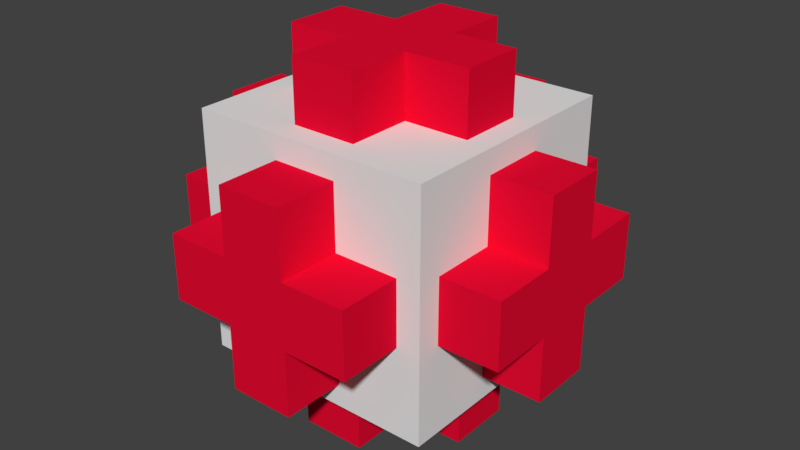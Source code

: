 # Source: PotenciadorVida.blend  (saved by Blender 2.79.0; exported with 4.5.12 LTS)
import bpy
from mathutils import Matrix  # noqa: F401  (used for matrix-valued properties, if any)

bpy.ops.wm.read_factory_settings(use_empty=True)
scene = bpy.context.scene
scene.name = 'Scene'

# ---- collections
col_collection_1 = bpy.data.collections.new('Collection 1'); scene.collection.children.link(col_collection_1)

# ---- materials (node trees are filled in below, after node groups)
mat_material_001 = bpy.data.materials.new('Material.001')
mat_material_001.alpha_threshold = 0.0
mat_material_001.use_transparent_shadow = False
mat_material_001.roughness = 0.5
mat_material = bpy.data.materials.new('Material')
mat_material.alpha_threshold = 0.0
mat_material.use_transparent_shadow = False
mat_material.diffuse_color = (0.8, 0.003582, 0.03212, 1.0)
mat_material.roughness = 0.5

# ---- material node trees

# ---- world
world_world = bpy.data.worlds.new('World'); scene.world = world_world
world_world.color = (0.05088, 0.05088, 0.05088)
world_world.use_sun_shadow = False
world_world.sun_shadow_jitter_overblur = 0.0
world_world.cycles.sampling_method = 'MANUAL'

# ---- meshes
me_cube = bpy.data.meshes.new('Cube')
me_cube.from_pydata([(-1.0, -1.0, -1.0), (-1.0, -1.0, 1.0), (-1.0, 1.0, -1.0), (-1.0, 1.0, 1.0), (1.0, -1.0, -1.0), (1.0, -1.0, 1.0), (1.0, 1.0, -1.0), (1.0, 1.0, 1.0)], [], [(0, 1, 3, 2), (2, 3, 7, 6), (6, 7, 5, 4), (4, 5, 1, 0), (2, 6, 4, 0), (7, 3, 1, 5)])
me_cube.materials.append(mat_material_001)
me_cube.use_remesh_preserve_volume = False
me_cube.use_remesh_preserve_attributes = False
me_cube.use_mirror_vertex_groups = False
me_cube.update()
me_cube_001 = bpy.data.meshes.new('Cube.001')
me_cube_001.from_pydata([(0.6, 0.2, 0.6), (0.6, -0.2, 0.6), (0.2, 0.6, 0.6), (0.2, 0.2, 0.6), (0.2, -0.2, 0.6), (0.2, -0.6, 0.6), (-0.2, 0.6, 0.6), (-0.2, 0.2, 0.6), (-0.2, -0.2, 0.6), (-0.2, -0.6, 0.6), (-0.6, 0.2, 0.6), (-0.6, -0.2, 0.6), (-0.6, 0.2, -0.6), (-0.6, -0.2, -0.6), (-0.2, 0.6, -0.6), (-0.2, 0.2, -0.6), (-0.2, -0.2, -0.6), (-0.2, -0.6, -0.6), (0.2, 0.6, -0.6), (0.2, 0.2, -0.6), (0.2, -0.2, -0.6), (0.2, -0.6, -0.6), (-0.2, -0.2, 0.2), (0.6, 0.2, -0.6), (0.6, -0.2, -0.6), (0.2, -0.2, 0.2), (0.6, 0.2, 1.12), (0.6, -0.2, 1.12), (0.2, 0.6, 1.12), (0.2, 0.2, 1.12), (0.2, -0.2, 1.12), (0.2, -0.6, 1.12), (-0.2, 0.6, 1.12), (-0.2, 0.2, 1.12), (-0.2, -0.2, 1.12), (-0.2, -0.6, 1.12), (-0.6, 0.2, 1.12), (-0.6, -0.2, 1.12), (-0.6, 0.2, -1.12), (-0.6, -0.2, -1.12), (-0.2, 0.6, -1.12), (-0.2, 0.2, -1.12), (-0.2, -0.2, -1.12), (-0.2, -0.6, -1.12), (0.2, 0.6, -1.12), (0.2, 0.2, -1.12), (0.2, -0.2, -1.12), (0.2, -0.6, -1.12), (0.6, 0.2, -1.12), (0.6, -0.2, -1.12), (0.6, -0.6, 0.2), (0.6, -0.6, -0.2), (0.2, -0.6, 0.6), (0.2, -0.6, 0.2), (0.2, -0.6, -0.2), (0.2, -0.6, -0.6), (-0.2, -0.6, 0.6), (-0.2, -0.6, 0.2), (-0.2, -0.6, -0.2), (-0.2, -0.6, -0.6), (-0.6, -0.6, 0.2), (-0.6, -0.6, -0.2), (-0.6, 0.6, 0.2), (-0.6, 0.6, -0.2), (-0.2, 0.6, 0.6), (-0.2, 0.6, 0.2), (-0.2, 0.6, -0.2), (-0.2, 0.6, -0.6), (0.2, 0.6, 0.6), (0.2, 0.6, 0.2), (0.2, 0.6, -0.2), (0.2, 0.6, -0.6), (0.6, 0.6, 0.2), (0.6, 0.6, -0.2), (0.6, 0.6, 0.2), (0.6, 0.6, -0.2), (0.6, 0.2, 0.6), (0.6, 0.2, 0.2), (0.6, 0.2, -0.2), (0.6, 0.2, -0.6), (0.6, -0.2, 0.6), (0.6, -0.2, 0.2), (0.6, -0.2, -0.2), (0.6, -0.2, -0.6), (0.6, -0.6, 0.2), (0.6, -0.6, -0.2), (-0.6, -0.6, 0.2), (-0.6, -0.6, -0.2), (-0.6, -0.2, 0.6), (-0.6, -0.2, 0.2), (-0.6, -0.2, -0.2), (-0.6, -0.2, -0.6), (-0.6, 0.2, 0.6), (-0.6, 0.2, 0.2), (-0.6, 0.2, -0.2), (-0.6, 0.2, -0.6), (-0.6, 0.6, 0.2), (-0.6, 0.6, -0.2), (0.6, -1.134, 0.2), (0.6, -1.134, -0.2), (0.2, -1.134, 0.6), (0.2, -1.134, 0.2), (0.2, -1.134, -0.2), (0.2, -1.134, -0.6), (-0.2, -1.134, 0.6), (-0.2, -1.134, 0.2), (-0.2, -1.134, -0.2), (-0.2, -1.134, -0.6), (-0.6, -1.134, 0.2), (-0.6, -1.134, -0.2), (-0.6, 1.134, 0.2), (-0.6, 1.134, -0.2), (-0.2, 1.134, 0.6), (-0.2, 1.134, 0.2), (-0.2, 1.134, -0.2), (-0.2, 1.134, -0.6), (0.2, 1.134, 0.6), (0.2, 1.134, 0.2), (0.2, 1.134, -0.2), (0.2, 1.134, -0.6), (0.6, 1.134, 0.2), (0.6, 1.134, -0.2), (1.117, 0.6, 0.2), (1.117, 0.6, -0.2), (1.117, 0.2, 0.6), (1.117, 0.2, 0.2), (1.117, 0.2, -0.2), (1.117, 0.2, -0.6), (1.117, -0.2, 0.6), (1.117, -0.2, 0.2), (1.117, -0.2, -0.2), (1.117, -0.2, -0.6), (1.117, -0.6, 0.2), (1.117, -0.6, -0.2), (-1.117, -0.6, 0.2), (-1.117, -0.6, -0.2), (-1.117, -0.2, 0.6), (-1.117, -0.2, 0.2), (-1.117, -0.2, -0.2), (-1.117, -0.2, -0.6), (-1.117, 0.2, 0.6), (-1.117, 0.2, 0.2), (-1.117, 0.2, -0.2), (-1.117, 0.2, -0.6), (-1.117, 0.6, 0.2), (-1.117, 0.6, -0.2), (0.2, -0.2, -0.2), (-0.2, -0.2, -0.2), (-0.2, 0.2, 0.2), (-0.2, 0.2, -0.2), (0.2, 0.2, 0.2), (0.2, 0.2, -0.2)], [], [(14, 18, 44, 40), (15, 14, 40, 41), (4, 1, 27, 30), (11, 8, 34, 37), (0, 3, 29, 26), (3, 2, 28, 29), (16, 13, 39, 42), (20, 21, 47, 46), (7, 10, 36, 33), (24, 20, 46, 49), (81, 25, 53, 84), (45, 48, 49, 46), (40, 44, 45, 41), (41, 45, 46, 42), (42, 46, 47, 43), (38, 41, 42, 39), (33, 36, 37, 34), (28, 32, 33, 29), (29, 33, 34, 30), (30, 34, 35, 31), (26, 29, 30, 27), (10, 11, 37, 36), (5, 4, 30, 31), (2, 6, 32, 28), (23, 24, 49, 48), (17, 16, 42, 43), (6, 7, 33, 32), (21, 17, 43, 47), (1, 0, 26, 27), (18, 19, 45, 44), (9, 5, 31, 35), (13, 12, 38, 39), (19, 23, 48, 45), (8, 9, 35, 34), (12, 15, 41, 38), (54, 51, 99, 102), (70, 71, 119, 118), (89, 88, 136, 137), (93, 96, 144, 141), (79, 78, 126, 127), (62, 65, 113, 110), (52, 56, 104, 100), (68, 69, 117, 116), (97, 94, 142, 145), (66, 63, 111, 114), (58, 59, 107, 106), (77, 76, 124, 125), (87, 86, 134, 135), (67, 66, 114, 115), (74, 77, 125, 122), (64, 68, 116, 112), (56, 57, 105, 104), (59, 55, 103, 107), (78, 75, 123, 126), (96, 97, 145, 144), (142, 141, 144, 145), (139, 138, 142, 143), (138, 137, 141, 142), (137, 136, 140, 141), (135, 134, 137, 138), (130, 129, 132, 133), (127, 126, 130, 131), (126, 125, 129, 130), (125, 124, 128, 129), (123, 122, 125, 126), (118, 117, 120, 121), (115, 114, 118, 119), (114, 113, 117, 118), (113, 112, 116, 117), (111, 110, 113, 114), (106, 105, 108, 109), (103, 102, 106, 107), (102, 101, 105, 106), (101, 100, 104, 105), (99, 98, 101, 102), (85, 82, 130, 133), (60, 61, 109, 108), (80, 81, 129, 128), (95, 91, 139, 143), (50, 53, 101, 98), (91, 90, 138, 139), (81, 84, 132, 129), (51, 50, 98, 99), (82, 83, 131, 130), (73, 70, 118, 121), (72, 73, 121, 120), (92, 93, 141, 140), (83, 79, 127, 131), (88, 92, 140, 136), (69, 72, 120, 117), (63, 62, 110, 111), (53, 52, 100, 101), (94, 95, 143, 142), (61, 58, 106, 109), (84, 85, 133, 132), (90, 87, 135, 138), (71, 67, 115, 119), (76, 80, 128, 124), (57, 60, 108, 105), (86, 89, 137, 134), (55, 54, 102, 103), (75, 74, 122, 123), (65, 64, 112, 113), (25, 81, 80, 1, 4), (4, 5, 53, 25), (22, 89, 86, 57), (11, 89, 22, 8), (22, 57, 56, 8), (146, 82, 85, 54), (90, 147, 58, 87), (20, 146, 54, 21), (20, 24, 82, 146), (16, 17, 58, 147), (90, 91, 16, 147), (15, 149, 66, 14), (94, 149, 15, 95), (66, 149, 94, 63), (148, 65, 96, 93), (7, 148, 93, 10), (7, 6, 65, 148), (77, 74, 69, 150), (3, 150, 69, 2), (77, 150, 3, 76), (19, 18, 70, 151), (78, 79, 19, 151), (78, 151, 70, 75)])
_uv = me_cube_001.uv_layers.new(name='UVMap')
_uv.uv.foreach_set('vector', [0.8066, 0.3842, 0.8588, 0.3842, 0.8588, 0.3998, 0.8066, 0.3998, 0.791, 0.452, 0.791, 0.3998, 0.8066, 0.3998, 0.8066, 0.452, 0.3816, 0.791, 0.4338, 0.791, 0.4338, 0.8066, 0.3816, 0.8066, 0.2772, 0.791, 0.3294, 0.791, 0.3294, 0.8066, 0.2772, 0.8066, 0.4338, 0.8744, 0.3816, 0.8744, 0.3816, 0.8588, 0.4338, 0.8588, 0.3972, 0.8588, 0.3972, 0.911, 0.3816, 0.911, 0.3816, 0.8588, 0.8066, 0.5199, 0.7544, 0.5199, 0.7544, 0.5042, 0.8066, 0.5042, 0.8744, 0.5042, 0.8744, 0.5564, 0.8588, 0.5564, 0.8588, 0.5042, 0.3294, 0.8744, 0.2772, 0.8744, 0.2772, 0.8588, 0.3294, 0.8588, 0.911, 0.5199, 0.8588, 0.5199, 0.8588, 0.5042, 0.911, 0.5042, 0.5173, 0.8737, 0.0, 0.0, 0.0, 0.0, 0.4651, 0.8737, 0.8588, 0.452, 0.911, 0.452, 0.911, 0.5042, 0.8588, 0.5042, 0.8066, 0.3998, 0.8588, 0.3998, 0.8588, 0.452, 0.8066, 0.452, 0.8066, 0.452, 0.8588, 0.452, 0.8588, 0.5042, 0.8066, 0.5042, 0.8066, 0.5042, 0.8588, 0.5042, 0.8588, 0.5564, 0.8066, 0.5564, 0.7544, 0.452, 0.8066, 0.452, 0.8066, 0.5042, 0.7544, 0.5042, 0.3294, 0.8588, 0.2772, 0.8588, 0.2772, 0.8066, 0.3294, 0.8066, 0.3816, 0.911, 0.3294, 0.911, 0.3294, 0.8588, 0.3816, 0.8588, 0.3816, 0.8588, 0.3294, 0.8588, 0.3294, 0.8066, 0.3816, 0.8066, 0.3816, 0.8066, 0.3294, 0.8066, 0.3294, 0.7544, 0.3816, 0.7544, 0.4338, 0.8588, 0.3816, 0.8588, 0.3816, 0.8066, 0.4338, 0.8066, 0.2616, 0.8588, 0.2616, 0.8066, 0.2772, 0.8066, 0.2772, 0.8588, 0.3972, 0.7544, 0.3972, 0.8066, 0.3816, 0.8066, 0.3816, 0.7544, 0.3816, 0.9266, 0.3294, 0.9266, 0.3294, 0.911, 0.3816, 0.911, 0.9266, 0.452, 0.9266, 0.5042, 0.911, 0.5042, 0.911, 0.452, 0.791, 0.5564, 0.791, 0.5042, 0.8066, 0.5042, 0.8066, 0.5564, 0.3138, 0.911, 0.3138, 0.8588, 0.3294, 0.8588, 0.3294, 0.911, 0.8588, 0.572, 0.8066, 0.572, 0.8066, 0.5564, 0.8588, 0.5564, 0.4494, 0.8066, 0.4494, 0.8588, 0.4338, 0.8588, 0.4338, 0.8066, 0.8744, 0.3998, 0.8744, 0.452, 0.8588, 0.452, 0.8588, 0.3998, 0.3294, 0.7388, 0.3816, 0.7388, 0.3816, 0.7544, 0.3294, 0.7544, 0.7388, 0.5042, 0.7388, 0.452, 0.7544, 0.452, 0.7544, 0.5042, 0.8588, 0.4364, 0.911, 0.4364, 0.911, 0.452, 0.8588, 0.452, 0.3138, 0.8066, 0.3138, 0.7544, 0.3294, 0.7544, 0.3294, 0.8066, 0.7544, 0.4364, 0.8066, 0.4364, 0.8066, 0.452, 0.7544, 0.452, 0.8607, 0.2444, 0.9129, 0.2444, 0.9129, 0.2619, 0.8607, 0.2619, 0.8782, 0.1221, 0.8782, 0.1743, 0.8607, 0.1743, 0.8607, 0.1221, 0.791, 0.6399, 0.791, 0.5877, 0.8062, 0.5877, 0.8062, 0.6399, 0.8584, 0.6247, 0.9106, 0.6247, 0.9106, 0.6399, 0.8584, 0.6399, 0.5848, 0.7541, 0.5848, 0.8062, 0.5695, 0.8062, 0.5695, 0.7541, 0.7563, 0.05241, 0.8085, 0.05241, 0.8085, 0.06991, 0.7563, 0.06991, 0.8607, 0.3838, 0.8085, 0.3838, 0.8085, 0.3663, 0.8607, 0.3663, 0.8782, 0.01771, 0.8782, 0.06991, 0.8607, 0.06991, 0.8607, 0.01771, 0.9106, 0.7074, 0.8584, 0.7074, 0.8584, 0.6921, 0.9106, 0.6921, 0.8085, 0.1396, 0.7563, 0.1396, 0.7563, 0.1221, 0.8085, 0.1221, 0.791, 0.2619, 0.791, 0.2097, 0.8085, 0.2097, 0.8085, 0.2619, 0.5848, 0.8584, 0.5848, 0.9106, 0.5695, 0.9106, 0.5695, 0.8584, 0.7388, 0.6921, 0.7388, 0.6399, 0.7541, 0.6399, 0.7541, 0.6921, 0.791, 0.1743, 0.791, 0.1221, 0.8085, 0.1221, 0.8085, 0.1743, 0.6217, 0.8737, 0.5695, 0.8737, 0.5695, 0.8584, 0.6217, 0.8584, 0.8085, 0.0002132, 0.8607, 0.0002132, 0.8607, 0.01771, 0.8085, 0.01771, 0.791, 0.3663, 0.791, 0.3141, 0.8085, 0.3141, 0.8085, 0.3663, 0.8085, 0.1922, 0.8607, 0.1922, 0.8607, 0.2097, 0.8085, 0.2097, 0.5695, 0.791, 0.6217, 0.791, 0.6217, 0.8062, 0.5695, 0.8062, 0.9259, 0.6399, 0.9259, 0.6921, 0.9106, 0.6921, 0.9106, 0.6399, 0.8584, 0.6921, 0.8584, 0.6399, 0.9106, 0.6399, 0.9106, 0.6921, 0.8062, 0.7443, 0.8062, 0.6921, 0.8584, 0.6921, 0.8584, 0.7443, 0.8062, 0.6921, 0.8062, 0.6399, 0.8584, 0.6399, 0.8584, 0.6921, 0.8062, 0.6399, 0.8062, 0.5877, 0.8584, 0.5877, 0.8584, 0.6399, 0.7541, 0.6921, 0.7541, 0.6399, 0.8062, 0.6399, 0.8062, 0.6921, 0.5173, 0.8062, 0.5173, 0.8584, 0.4651, 0.8584, 0.4651, 0.8062, 0.5695, 0.7541, 0.5695, 0.8062, 0.5173, 0.8062, 0.5173, 0.7541, 0.5695, 0.8062, 0.5695, 0.8584, 0.5173, 0.8584, 0.5173, 0.8062, 0.5695, 0.8584, 0.5695, 0.9106, 0.5173, 0.9106, 0.5173, 0.8584, 0.6217, 0.8062, 0.6217, 0.8584, 0.5695, 0.8584, 0.5695, 0.8062, 0.8607, 0.1221, 0.8607, 0.06991, 0.9129, 0.06991, 0.9129, 0.1221, 0.8085, 0.1743, 0.8085, 0.1221, 0.8607, 0.1221, 0.8607, 0.1743, 0.8085, 0.1221, 0.8085, 0.06991, 0.8607, 0.06991, 0.8607, 0.1221, 0.8085, 0.06991, 0.8085, 0.01771, 0.8607, 0.01771, 0.8607, 0.06991, 0.7563, 0.1221, 0.7563, 0.06991, 0.8085, 0.06991, 0.8085, 0.1221, 0.8085, 0.2619, 0.8085, 0.3141, 0.7563, 0.3141, 0.7563, 0.2619, 0.8607, 0.2097, 0.8607, 0.2619, 0.8085, 0.2619, 0.8085, 0.2097, 0.8607, 0.2619, 0.8607, 0.3141, 0.8085, 0.3141, 0.8085, 0.2619, 0.8607, 0.3141, 0.8607, 0.3663, 0.8085, 0.3663, 0.8085, 0.3141, 0.9129, 0.2619, 0.9129, 0.3141, 0.8607, 0.3141, 0.8607, 0.2619, 0.4651, 0.791, 0.5173, 0.791, 0.5173, 0.8062, 0.4651, 0.8062, 0.7388, 0.3141, 0.7388, 0.2619, 0.7563, 0.2619, 0.7563, 0.3141, 0.5021, 0.9106, 0.5021, 0.8584, 0.5173, 0.8584, 0.5173, 0.9106, 0.8584, 0.7596, 0.8062, 0.7596, 0.8062, 0.7443, 0.8584, 0.7443, 0.9129, 0.3316, 0.8607, 0.3316, 0.8607, 0.3141, 0.9129, 0.3141, 0.791, 0.7443, 0.791, 0.6921, 0.8062, 0.6921, 0.8062, 0.7443, 0.5173, 0.8737, 0.4651, 0.8737, 0.4651, 0.8584, 0.5173, 0.8584, 0.9304, 0.2619, 0.9304, 0.3141, 0.9129, 0.3141, 0.9129, 0.2619, 0.5021, 0.8062, 0.5021, 0.7541, 0.5173, 0.7541, 0.5173, 0.8062, 0.9129, 0.1396, 0.8607, 0.1396, 0.8607, 0.1221, 0.9129, 0.1221, 0.9304, 0.06991, 0.9304, 0.1221, 0.9129, 0.1221, 0.9129, 0.06991, 0.8737, 0.5877, 0.8737, 0.6399, 0.8584, 0.6399, 0.8584, 0.5877, 0.5173, 0.7388, 0.5695, 0.7388, 0.5695, 0.7541, 0.5173, 0.7541, 0.8062, 0.5725, 0.8584, 0.5725, 0.8584, 0.5877, 0.8062, 0.5877, 0.8607, 0.05241, 0.9129, 0.05241, 0.9129, 0.06991, 0.8607, 0.06991, 0.7388, 0.1221, 0.7388, 0.06991, 0.7563, 0.06991, 0.7563, 0.1221, 0.8782, 0.3141, 0.8782, 0.3663, 0.8607, 0.3663, 0.8607, 0.3141, 0.8737, 0.6921, 0.8737, 0.7443, 0.8584, 0.7443, 0.8584, 0.6921, 0.7563, 0.2444, 0.8085, 0.2444, 0.8085, 0.2619, 0.7563, 0.2619, 0.4499, 0.8584, 0.4499, 0.8062, 0.4651, 0.8062, 0.4651, 0.8584, 0.8062, 0.7074, 0.7541, 0.7074, 0.7541, 0.6921, 0.8062, 0.6921, 0.8607, 0.1918, 0.8085, 0.1918, 0.8085, 0.1743, 0.8607, 0.1743, 0.5695, 0.9259, 0.5173, 0.9259, 0.5173, 0.9106, 0.5695, 0.9106, 0.8085, 0.3316, 0.7563, 0.3316, 0.7563, 0.3141, 0.8085, 0.3141, 0.7541, 0.6247, 0.8062, 0.6247, 0.8062, 0.6399, 0.7541, 0.6399, 0.8782, 0.2097, 0.8782, 0.2619, 0.8607, 0.2619, 0.8607, 0.2097, 0.6369, 0.8062, 0.6369, 0.8584, 0.6217, 0.8584, 0.6217, 0.8062, 0.791, 0.06991, 0.791, 0.01771, 0.8085, 0.01771, 0.8085, 0.06991, 0.0, 0.0, 0.5021, 0.8584, 0.5021, 0.9106, 0.4338, 0.791, 0.3816, 0.791, 0.3816, 0.791, 0.3972, 0.7544, 0.0, 0.0, 0.0, 0.0, 0.0, 0.0, 0.8062, 0.6247, 0.7541, 0.6247, 0.0, 0.0, 0.2772, 0.791, 0.8062, 0.6247, 0.0, 0.0, 0.3294, 0.791, 0.0, 0.0, 0.791, 0.3141, 0.791, 0.3663, 0.3294, 0.791, 0.0, 0.0, 0.5173, 0.791, 0.4651, 0.791, 0.0, 0.0, 0.8062, 0.7074, 0.0, 0.0, 0.0, 0.0, 0.7541, 0.7074, 0.8744, 0.5042, 0.0, 0.0, 0.0, 0.0, 0.8744, 0.5564, 0.8744, 0.5042, 0.911, 0.5199, 0.5173, 0.791, 0.0, 0.0, 0.791, 0.5042, 0.791, 0.5564, 0.0, 0.0, 0.0, 0.0, 0.8062, 0.7074, 0.791, 0.7443, 0.791, 0.5042, 0.0, 0.0, 0.791, 0.452, 0.0, 0.0, 0.0, 0.0, 0.791, 0.3998, 0.8737, 0.6921, 0.0, 0.0, 0.791, 0.452, 0.8737, 0.7443, 0.0, 0.0, 0.0, 0.0, 0.8737, 0.6921, 0.7563, 0.1396, 0.0, 0.0, 0.0, 0.0, 0.9106, 0.6247, 0.8584, 0.6247, 0.3294, 0.8744, 0.0, 0.0, 0.8584, 0.6247, 0.2772, 0.8744, 0.3294, 0.8744, 0.3138, 0.911, 0.0, 0.0, 0.0, 0.0, 0.5695, 0.8737, 0.6217, 0.8737, 0.0, 0.0, 0.0, 0.0, 0.3972, 0.8588, 0.0, 0.0, 0.0, 0.0, 0.3972, 0.911, 0.5695, 0.8737, 0.0, 0.0, 0.3972, 0.8588, 0.5848, 0.9106, 0.8744, 0.452, 0.8744, 0.3998, 0.0, 0.0, 0.0, 0.0, 0.5848, 0.8062, 0.5848, 0.7541, 0.8744, 0.452, 0.0, 0.0, 0.5848, 0.8062, 0.0, 0.0, 0.0, 0.0, 0.6217, 0.791])
me_cube_001.materials.append(mat_material)
me_cube_001.use_remesh_preserve_volume = False
me_cube_001.use_remesh_preserve_attributes = False
me_cube_001.use_mirror_vertex_groups = False
me_cube_001.update()

# ---- objects
ob_cubevida_col = bpy.data.objects.new('CubeVida-col', me_cube)
ob_vida_col = bpy.data.objects.new('Vida-col', me_cube_001)

# ---- transforms, parenting, visibility, modifiers, constraints
ob_cubevida_col.location = (0.0, 0.0, 0.0)
ob_cubevida_col.scale = (0.747, 0.747, 0.747)
ob_cubevida_col.lineart.crease_threshold = 0.0
ob_vida_col.location = (0.0, 0.0, 0.0)
ob_vida_col.lineart.crease_threshold = 0.0

# ---- collection membership
col_collection_1.objects.link(ob_cubevida_col)
col_collection_1.objects.link(ob_vida_col)

# ---- scene / render settings (as saved in the file)
scene.frame_start = 1; scene.frame_end = 30; scene.frame_set(11)
scene.render.engine = 'BLENDER_EEVEE_NEXT'
scene.render.resolution_percentage = 50
scene.render.dither_intensity = 0.0
scene.cycles.use_denoising = False
scene.cycles.samples = 128
scene.cycles.sampling_pattern = 'TABULATED_SOBOL'
scene.cycles.use_adaptive_sampling = False
scene.cycles.use_light_tree = False
scene.cycles.blur_glossy = 0.0
scene.cycles.sample_clamp_indirect = 0.0
scene.cycles.bake_type = 'ENVIRONMENT'
scene.view_settings.view_transform = 'Standard'
bpy.context.view_layer.update()

# ---- added for rendering (the .blend has no active camera and no usable light): camera, sun
cam_auto = bpy.data.cameras.new('AutoCamera')
cam_auto.lens = 50.0
cam_auto.sensor_width = 36.0
cam_auto.clip_end = 1000.0
ob_auto_camera = bpy.data.objects.new('AutoCamera', cam_auto)
scene.collection.objects.link(ob_auto_camera)
ob_auto_camera.location = (3.60107, -4.32129, 2.88086)
ob_auto_camera.rotation_euler = (1.09748, -7.21219e-08, 0.694738)
scene.camera = ob_auto_camera
light_auto_sun = bpy.data.lights.new('AutoSun', 'SUN')
light_auto_sun.energy = 3.0
light_auto_sun.angle = 0.0523599
ob_auto_sun = bpy.data.objects.new('AutoSun', light_auto_sun)
scene.collection.objects.link(ob_auto_sun)
ob_auto_sun.rotation_euler = (0.872665, 0.174533, 0.523599)
bpy.context.view_layer.update()
